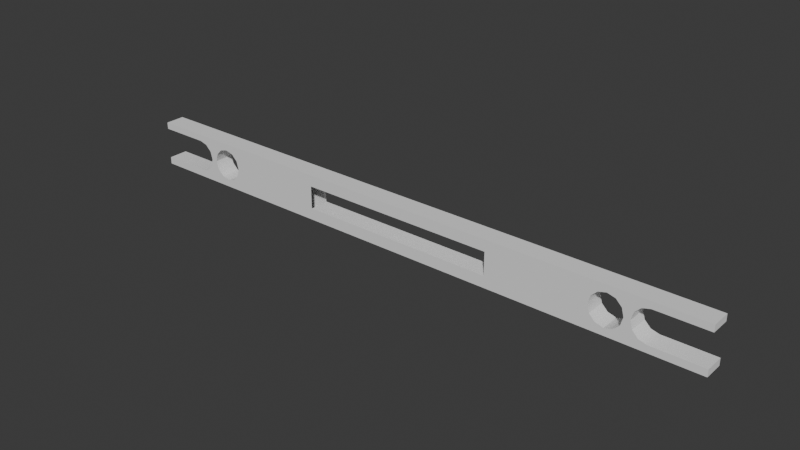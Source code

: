 # Source: Beam_Support.blend  (saved by Blender 5.2.44; exported with 4.5.12 LTS)
import bpy
from mathutils import Matrix  # noqa: F401  (used for matrix-valued properties, if any)

bpy.ops.wm.read_factory_settings(use_empty=True)
scene = bpy.context.scene
scene.name = 'Scene'

# ---- collections
col_collection = bpy.data.collections.new('Collection'); scene.collection.children.link(col_collection)

# ---- node groups
ng_smooth_by_angle = bpy.data.node_groups.new('Smooth by Angle', 'GeometryNodeTree')
_s = ng_smooth_by_angle.interface.new_socket(name='Mesh', in_out='OUTPUT', socket_type='NodeSocketGeometry')
_s = ng_smooth_by_angle.interface.new_socket(name='Mesh', in_out='INPUT', socket_type='NodeSocketGeometry')
_s = ng_smooth_by_angle.interface.new_socket(name='Angle', in_out='INPUT', socket_type='NodeSocketFloat')
_s.subtype = 'ANGLE'
_s.default_value = 0.5236
_s.min_value = 0.0
_s.max_value = 3.142
_s.description = 'Maximum face angle for smooth edges'
_s = ng_smooth_by_angle.interface.new_socket(name='Ignore Sharpness', in_out='INPUT', socket_type='NodeSocketBool')
_s.force_non_field = True
ng_smooth_by_angle.is_modifier = True
_N = ng_smooth_by_angle.nodes; _L = ng_smooth_by_angle.links
n0 = _N.new('GeometryNodeSetShadeSmooth'); n0.name = 'Set Shade Smooth'; n0.location = (120, -80)
n0.domain = 'EDGE'
n1 = _N.new('GeometryNodeSetShadeSmooth'); n1.name = 'Set Shade Smooth.001'; n1.location = (300, -80)
n2 = _N.new('NodeGroupOutput'); n2.name = 'Group Output'; n2.location = (480, -80)
n3 = _N.new('GeometryNodeInputMeshEdgeAngle'); n3.name = 'Edge Angle'; n3.location = (-440, -240)
n4 = _N.new('NodeGroupInput'); n4.name = 'Group Input'; n4.location = (-80, -80)
n5 = _N.new('GeometryNodeInputEdgeSmooth'); n5.name = 'Is Edge Smooth'; n5.location = (-260, -120)
n6 = _N.new('GeometryNodeInputShadeSmooth'); n6.name = 'Is Shade Smooth'; n6.location = (-440, -397)
n7 = _N.new('FunctionNodeCompare'); n7.name = 'Compare'; n7.location = (-260, -260)
n7.operation = 'LESS_EQUAL'
n8 = _N.new('FunctionNodeBooleanMath'); n8.name = 'Boolean Math.001'; n8.location = (-80, -260)
n9 = _N.new('NodeGroupInput'); n9.name = 'Group Input.001'; n9.location = (-440, -329)
n10 = _N.new('NodeGroupInput'); n10.name = 'Group Input.002'; n10.location = (-259, -189)
n11 = _N.new('FunctionNodeBooleanMath'); n11.name = 'Boolean Math'; n11.location = (-80, -149)
n11.operation = 'OR'
n12 = _N.new('FunctionNodeBooleanMath'); n12.name = 'Boolean Math.002'; n12.location = (-260, -380)
n12.operation = 'OR'
n13 = _N.new('NodeGroupInput'); n13.name = 'Group Input.003'; n13.location = (-440, -460)
_L.new(n3.outputs[0], n7.inputs[0])
_L.new(n1.outputs[0], n2.inputs[0])
_L.new(n9.outputs[1], n7.inputs[1])
_L.new(n7.outputs[0], n8.inputs[0])
_L.new(n4.outputs[0], n0.inputs[0])
_L.new(n0.outputs[0], n1.inputs[0])
_L.new(n8.outputs[0], n0.inputs[2])
_L.new(n10.outputs[2], n11.inputs[1])
_L.new(n5.outputs[0], n11.inputs[0])
_L.new(n11.outputs[0], n0.inputs[1])
_L.new(n13.outputs[2], n12.inputs[1])
_L.new(n6.outputs[0], n12.inputs[0])
_L.new(n12.outputs[0], n8.inputs[1])
n2.is_active_output = True
ng_smooth_by_angle_004 = bpy.data.node_groups.new('Smooth by Angle.004', 'GeometryNodeTree')
_s = ng_smooth_by_angle_004.interface.new_socket(name='Mesh', in_out='OUTPUT', socket_type='NodeSocketGeometry')
_s = ng_smooth_by_angle_004.interface.new_socket(name='Mesh', in_out='INPUT', socket_type='NodeSocketGeometry')
_s = ng_smooth_by_angle_004.interface.new_socket(name='Angle', in_out='INPUT', socket_type='NodeSocketFloat')
_s.subtype = 'ANGLE'
_s.default_value = 0.5236
_s.min_value = 0.0
_s.max_value = 3.142
_s.description = 'Maximum face angle for smooth edges'
_s = ng_smooth_by_angle_004.interface.new_socket(name='Ignore Sharpness', in_out='INPUT', socket_type='NodeSocketBool')
_s.force_non_field = True
ng_smooth_by_angle_004.description = 'Set the sharpness of mesh edges based on the angle between the neighboring faces'
ng_smooth_by_angle_004.is_modifier = True
_N = ng_smooth_by_angle_004.nodes; _L = ng_smooth_by_angle_004.links
n0 = _N.new('GeometryNodeSetShadeSmooth'); n0.name = 'Set Shade Smooth'; n0.location = (120, -80)
n0.domain = 'EDGE'
n1 = _N.new('GeometryNodeSetShadeSmooth'); n1.name = 'Set Shade Smooth.001'; n1.location = (300, -80)
n2 = _N.new('NodeGroupOutput'); n2.name = 'Group Output'; n2.location = (480, -80)
n3 = _N.new('GeometryNodeInputMeshEdgeAngle'); n3.name = 'Edge Angle'; n3.location = (-440, -240)
n4 = _N.new('NodeGroupInput'); n4.name = 'Group Input'; n4.location = (-80, -80)
n5 = _N.new('GeometryNodeInputEdgeSmooth'); n5.name = 'Is Edge Smooth'; n5.location = (-260, -120)
n6 = _N.new('GeometryNodeInputShadeSmooth'); n6.name = 'Is Shade Smooth'; n6.location = (-440, -397)
n7 = _N.new('FunctionNodeCompare'); n7.name = 'Compare'; n7.location = (-260, -260)
n7.operation = 'LESS_EQUAL'
n8 = _N.new('FunctionNodeBooleanMath'); n8.name = 'Boolean Math.001'; n8.location = (-80, -260)
n9 = _N.new('NodeGroupInput'); n9.name = 'Group Input.001'; n9.location = (-440, -329)
n10 = _N.new('NodeGroupInput'); n10.name = 'Group Input.002'; n10.location = (-259, -189)
n11 = _N.new('FunctionNodeBooleanMath'); n11.name = 'Boolean Math'; n11.location = (-80, -149)
n11.operation = 'OR'
n12 = _N.new('FunctionNodeBooleanMath'); n12.name = 'Boolean Math.002'; n12.location = (-260, -380)
n12.operation = 'OR'
n13 = _N.new('NodeGroupInput'); n13.name = 'Group Input.003'; n13.location = (-440, -460)
_L.new(n3.outputs[0], n7.inputs[0])
_L.new(n1.outputs[0], n2.inputs[0])
_L.new(n9.outputs[1], n7.inputs[1])
_L.new(n7.outputs[0], n8.inputs[0])
_L.new(n4.outputs[0], n0.inputs[0])
_L.new(n0.outputs[0], n1.inputs[0])
_L.new(n8.outputs[0], n0.inputs[2])
_L.new(n10.outputs[2], n11.inputs[1])
_L.new(n5.outputs[0], n11.inputs[0])
_L.new(n11.outputs[0], n0.inputs[1])
_L.new(n13.outputs[2], n12.inputs[1])
_L.new(n6.outputs[0], n12.inputs[0])
_L.new(n12.outputs[0], n8.inputs[1])
n2.is_active_output = True

# ---- world
world_world = bpy.data.worlds.new('World'); scene.world = world_world
world_world.use_nodes = True; world_world.node_tree.nodes.clear()
_N = world_world.node_tree.nodes; _L = world_world.node_tree.links
n0 = _N.new('ShaderNodeOutputWorld'); n0.name = 'World Output'; n0.location = (200, 100)
n1 = _N.new('ShaderNodeBackground'); n1.name = 'Background'; n1.location = (-200, 100)
n1.inputs[0].default_value = (0.05088, 0.05088, 0.05088, 1.0)
_L.new(n1.outputs[0], n0.inputs[0])
n0.is_active_output = True
world_world.color = (0.05088, 0.05088, 0.05088)
world_world.sun_shadow_jitter_overblur = 0.0

# ---- meshes
me_cube_115 = bpy.data.meshes.new('Cube.115')
me_cube_115.from_pydata([(-0.004951, 0.3013, 0.7227), (-9.611, 0.3013, 0.7229), (-0.004977, 0.3013, -0.7313), (-9.611, 0.3013, -0.7311), (-8.011, 0.3013, 0.5077), (-6.805, 0.3013, 0.5077), (-9.611, 0.3013, 0.5077), (-6.552, 0.3013, 0.4398), (-7.757, 0.3013, 0.4398), (-7.059, 0.3013, 0.4398), (-6.366, 0.3013, 0.2542), (-7.244, 0.3013, -0.2527), (-7.504, 0.3013, 0.0007472), (-7.312, 0.3013, 0.0007437), (-7.757, 0.3013, -0.4383), (-7.572, 0.3013, -0.2527), (-9.611, 0.3013, -0.5062), (-8.011, 0.3013, -0.5062), (-7.244, 0.3013, 0.2542), (-7.572, 0.3013, 0.2542), (-6.298, 0.3013, 0.0007259), (-6.805, 0.3013, -0.5062), (-6.552, 0.3013, -0.4383), (-7.059, 0.3013, -0.4383), (-6.366, 0.3013, -0.2527), (-0.004951, -0.3267, 0.7227), (-9.611, -0.3267, 0.7229), (-0.004977, -0.3267, -0.7313), (-9.611, -0.3267, -0.7311), (-8.011, -0.3267, 0.5077), (-6.805, -0.3267, 0.5077), (-9.611, -0.3267, 0.5077), (-6.552, -0.3267, 0.4398), (-7.757, -0.3267, 0.4398), (-7.059, -0.3267, 0.4398), (-6.366, -0.3267, 0.2542), (-7.244, -0.3267, -0.2527), (-7.504, -0.3267, 0.0007479), (-7.312, -0.3267, 0.0007434), (-7.757, -0.3267, -0.4383), (-7.572, -0.3267, -0.2527), (-9.611, -0.3267, -0.5062), (-8.011, -0.3267, -0.5062), (-7.244, -0.3267, 0.2542), (-7.572, -0.3267, 0.2542), (-6.298, -0.3267, 0.0007266), (-6.805, -0.3267, -0.5062), (-6.552, -0.3267, -0.4383), (-7.059, -0.3267, -0.4383), (-6.366, -0.3267, -0.2527), (9.611, 0.3013, 0.7225), (9.611, 0.3013, -0.7314), (8.011, 0.3013, 0.5074), (6.806, 0.3013, 0.5074), (9.611, 0.3013, 0.5074), (6.552, 0.3013, 0.4395), (7.758, 0.3013, 0.4395), (7.059, 0.3013, 0.4395), (6.366, 0.3013, 0.254), (7.245, 0.3013, -0.253), (7.504, 0.3013, 0.000485), (7.312, 0.3013, 0.0004883), (7.758, 0.3013, -0.4386), (7.572, 0.3013, -0.253), (9.611, 0.3013, -0.5065), (8.011, 0.3013, -0.5065), (7.245, 0.3013, 0.254), (7.572, 0.3013, 0.254), (6.299, 0.3013, 0.0005054), (6.805, 0.3013, -0.5065), (6.552, 0.3013, -0.4385), (7.059, 0.3013, -0.4385), (6.366, 0.3013, -0.253), (9.611, -0.3267, 0.7225), (9.611, -0.3267, -0.7314), (8.011, -0.3267, 0.5074), (6.806, -0.3267, 0.5074), (9.611, -0.3267, 0.5074), (6.552, -0.3267, 0.4395), (7.758, -0.3267, 0.4395), (7.059, -0.3267, 0.4395), (6.366, -0.3267, 0.254), (7.245, -0.3267, -0.253), (7.504, -0.3267, 0.0004851), (7.312, -0.3267, 0.0004884), (7.758, -0.3267, -0.4385), (7.572, -0.3267, -0.253), (9.611, -0.3267, -0.5065), (8.011, -0.3267, -0.5065), (7.245, -0.3267, 0.254), (7.572, -0.3267, 0.254), (6.299, -0.3267, 0.0005066), (6.805, -0.3267, -0.5065), (6.552, -0.3267, -0.4385), (7.059, -0.3267, -0.4385), (6.366, -0.3267, -0.253), (3.147, -0.3267, 0.3616), (3.147, -0.3267, -0.3654), (-3.152, -0.3267, 0.3617), (-3.152, -0.3267, -0.3653), (-0.00497, -0.3267, -0.3653), (-0.004958, -0.3267, 0.3617), (-3.152, 0.3013, -0.3653), (-3.152, 0.3013, 0.3617), (3.147, 0.3013, -0.3654), (3.147, 0.3013, 0.3616), (-0.004958, 0.3013, 0.3617), (-0.004971, 0.3013, -0.3653)], [], [(21, 17, 14, 23), (11, 23, 14, 15), (15, 12, 13, 11), (18, 13, 12, 19), (18, 19, 8, 9), (9, 8, 4, 5), (6, 1, 4), (16, 17, 3), (3, 17, 21, 2), (21, 22, 2), (24, 2, 22), (24, 20, 102, 2), (20, 10, 0, 103), (103, 102, 20), (10, 7, 0), (7, 5, 0), (1, 0, 5, 4), (46, 48, 39, 42), (36, 40, 39, 48), (40, 36, 38, 37), (43, 44, 37, 38), (43, 34, 33, 44), (34, 30, 29, 33), (31, 29, 26), (41, 28, 42), (28, 27, 46, 42), (46, 27, 47), (49, 47, 27), (49, 27, 99, 45), (45, 98, 25, 35), (98, 45, 99), (35, 25, 32), (32, 25, 30), (26, 29, 30, 25), (22, 21, 46, 47), (18, 9, 34, 43), (3, 2, 27, 28), (21, 23, 48, 46), (19, 12, 37, 44), (9, 5, 30, 34), (100, 107, 104, 97), (23, 11, 36, 48), (5, 7, 32, 30), (1, 6, 31, 26), (12, 15, 40, 37), (7, 10, 35, 32), (6, 4, 29, 31), (15, 14, 39, 40), (10, 20, 45, 35), (4, 8, 33, 29), (14, 17, 42, 39), (20, 24, 49, 45), (8, 19, 44, 33), (0, 1, 26, 25), (17, 16, 41, 42), (24, 22, 47, 49), (11, 13, 38, 36), (13, 18, 43, 38), (16, 3, 28, 41), (69, 71, 62, 65), (59, 63, 62, 71), (63, 59, 61, 60), (66, 67, 60, 61), (66, 57, 56, 67), (57, 53, 52, 56), (54, 52, 50), (64, 51, 65), (51, 2, 69, 65), (69, 2, 70), (72, 70, 2), (72, 2, 104, 68), (68, 105, 0, 58), (105, 68, 104), (58, 0, 55), (55, 0, 53), (50, 52, 53, 0), (92, 88, 85, 94), (82, 94, 85, 86), (86, 83, 84, 82), (89, 84, 83, 90), (89, 90, 79, 80), (80, 79, 75, 76), (77, 73, 75), (87, 88, 74), (74, 88, 92, 27), (92, 93, 27), (95, 27, 93), (95, 91, 97, 27), (91, 81, 25, 96), (96, 97, 91), (81, 78, 25), (78, 76, 25), (73, 25, 76, 75), (70, 93, 92, 69), (66, 89, 80, 57), (51, 74, 27, 2), (69, 92, 94, 71), (67, 90, 83, 60), (57, 80, 76, 53), (71, 94, 82, 59), (53, 76, 78, 55), (50, 73, 77, 54), (60, 83, 86, 63), (55, 78, 81, 58), (54, 77, 75, 52), (63, 86, 85, 62), (58, 81, 91, 68), (52, 75, 79, 56), (62, 85, 88, 65), (68, 91, 95, 72), (56, 79, 90, 67), (0, 25, 73, 50), (65, 88, 87, 64), (72, 95, 93, 70), (59, 82, 84, 61), (61, 84, 89, 66), (64, 87, 74, 51), (100, 27, 97), (100, 99, 27), (25, 98, 101), (25, 101, 96), (104, 2, 107), (107, 2, 102), (0, 105, 106), (0, 106, 103), (99, 100, 107, 102), (98, 103, 106, 101), (96, 97, 104, 105), (101, 106, 105, 96)])
me_cube_115.polygons.foreach_set('use_smooth', [True] * 129)
_k = set([(0, 1), (0, 50), (1, 6), (2, 3), (2, 51), (3, 16), (4, 6), (4, 8), (5, 7), (5, 9), (7, 10), (8, 19), (9, 18), (10, 20), (11, 13), (11, 23), (12, 15), (12, 19), (13, 18), (14, 15), (14, 17), (16, 17), (20, 24), (21, 22), (21, 23), (22, 24), (25, 26), (25, 73), (26, 31), (27, 28), (27, 74), (28, 41), (29, 31), (29, 33), (30, 32), (30, 34), (32, 35), (33, 44), (34, 43), (35, 45), (36, 38), (36, 48), (37, 40), (37, 44), (38, 43), (39, 40), (39, 42), (41, 42), (45, 49), (46, 47), (46, 48), (47, 49), (50, 54), (51, 64), (52, 54), (52, 56), (53, 55), (53, 57), (55, 58), (56, 67), (57, 66), (58, 68), (59, 61), (59, 71), (60, 63), (60, 67), (61, 66), (62, 63), (62, 65), (64, 65), (68, 72), (69, 70), (69, 71), (70, 72), (73, 77), (74, 87), (75, 77), (75, 79), (76, 78), (76, 80), (78, 81), (79, 90), (80, 89), (81, 91), (82, 84), (82, 94), (83, 86), (83, 90), (84, 89), (85, 86), (85, 88), (87, 88), (91, 95), (92, 93), (92, 94), (93, 95)])
me_cube_115.attributes.new('sharp_edge', 'BOOLEAN', 'EDGE').data.foreach_set('value', [ (min(e.vertices), max(e.vertices)) in _k for e in me_cube_115.edges])
_uv = me_cube_115.uv_layers.new(name='UVMap')
_uv.uv.foreach_set('vector', [0.75, 0.6154, 0.75, 0.6154, 0.6667, 0.6154, 0.8333, 0.6154, 0.9167, 0.6154, 0.8333, 0.6154, 0.6667, 0.6154, 0.5833, 0.6154, 0.5833, 0.6154, 0.5, 0.6154, 0.9808, 0.6154, 0.9167, 0.6154, 0.08333, 0.6154, 0.9808, 0.6154, 0.4808, 0.6154, 0.4167, 0.6154, 0.08333, 0.6154, 0.4167, 0.6154, 0.3333, 0.6154, 0.1667, 0.6154, 0.1667, 0.6154, 0.3333, 0.6154, 0.25, 0.6154, 0.25, 0.6154, 0.25, 0.6154, 0.875, 0.5, 0.25, 0.6154, 0.6637, 0.5, 0.75, 0.6154, 0.625, 0.5, 0.625, 0.5, 0.75, 0.6154, 0.75, 0.6154, 0.375, 0.5, 0.75, 0.6154, 0.6667, 0.6154, 0.375, 0.5, 0.5833, 0.6154, 0.375, 0.5, 0.6667, 0.6154, 0.5833, 0.6154, 0.5, 0.6154, 0.4375, 0.5577, 0.375, 0.5, 0.5, 0.6154, 0.4167, 0.6154, 0.0, 0.0, 0.25, 0.3077, 0.25, 0.3077, 0.4375, 0.5577, 0.5, 0.6154, 0.4167, 0.6154, 0.3333, 0.6154, 0.0, 0.0, 0.3333, 0.6154, 0.25, 0.6154, 0.0, 0.0, 0.875, 0.5, 0.0, 0.0, 0.25, 0.6154, 0.25, 0.6154, 0.75, 0.6154, 0.8333, 0.6154, 0.6667, 0.6154, 0.75, 0.6154, 0.9167, 0.6154, 0.5833, 0.6154, 0.6667, 0.6154, 0.8333, 0.6154, 0.5833, 0.6154, 0.9167, 0.6154, 0.9808, 0.6154, 0.5, 0.6154, 0.08333, 0.6154, 0.4167, 0.6154, 0.4808, 0.6154, 0.9808, 0.6154, 0.08333, 0.6154, 0.1667, 0.6154, 0.3333, 0.6154, 0.4167, 0.6154, 0.1667, 0.6154, 0.25, 0.6154, 0.25, 0.6154, 0.3333, 0.6154, 0.25, 0.6154, 0.25, 0.6154, 0.875, 0.5, 0.6637, 0.5, 0.625, 0.5, 0.75, 0.6154, 0.625, 0.5, 0.375, 0.5, 0.75, 0.6154, 0.75, 0.6154, 0.75, 0.6154, 0.375, 0.5, 0.6667, 0.6154, 0.5833, 0.6154, 0.6667, 0.6154, 0.375, 0.5, 0.5833, 0.6154, 0.375, 0.5, 0.4375, 0.5577, 0.5, 0.6154, 0.5, 0.6154, 0.25, 0.3077, 0.0, 0.0, 0.4167, 0.6154, 0.25, 0.3077, 0.5, 0.6154, 0.4375, 0.5577, 0.4167, 0.6154, 0.0, 0.0, 0.3333, 0.6154, 0.3333, 0.6154, 0.0, 0.0, 0.25, 0.6154, 0.875, 0.5, 0.25, 0.6154, 0.25, 0.6154, 0.0, 0.0, 0.6667, 0.6154, 0.75, 0.6154, 0.75, 0.6154, 0.6667, 0.6154, 0.08333, 0.6154, 0.1667, 0.6154, 0.1667, 0.6154, 0.08333, 0.6154, 0.625, 0.5, 0.375, 0.5, 0.375, 0.5, 0.625, 0.5, 0.75, 0.6154, 0.8333, 0.6154, 0.8333, 0.6154, 0.75, 0.6154, 0.4167, 0.6154, 0.4808, 0.6154, 0.4808, 0.6154, 0.4167, 0.6154, 0.1667, 0.6154, 0.25, 0.6154, 0.25, 0.6154, 0.1667, 0.6154, 0.0, 0.0, 0.0, 0.0, 0.0, 0.0, 0.0, 0.0, 0.8333, 0.6154, 0.9167, 0.6154, 0.9167, 0.6154, 0.8333, 0.6154, 0.25, 0.6154, 0.3333, 0.6154, 0.3333, 0.6154, 0.25, 0.6154, 0.875, 0.5, 0.25, 0.6154, 0.25, 0.6154, 0.875, 0.5, 0.5, 0.6154, 0.5833, 0.6154, 0.5833, 0.6154, 0.5, 0.6154, 0.3333, 0.6154, 0.4167, 0.6154, 0.4167, 0.6154, 0.3333, 0.6154, 0.25, 0.6154, 0.25, 0.6154, 0.25, 0.6154, 0.25, 0.6154, 0.5833, 0.6154, 0.6667, 0.6154, 0.6667, 0.6154, 0.5833, 0.6154, 0.4167, 0.6154, 0.5, 0.6154, 0.5, 0.6154, 0.4167, 0.6154, 0.25, 0.6154, 0.3333, 0.6154, 0.3333, 0.6154, 0.25, 0.6154, 0.6667, 0.6154, 0.75, 0.6154, 0.75, 0.6154, 0.6667, 0.6154, 0.5, 0.6154, 0.5833, 0.6154, 0.5833, 0.6154, 0.5, 0.6154, 0.3333, 0.6154, 0.4167, 0.6154, 0.4167, 0.6154, 0.3333, 0.6154, 0.0, 0.0, 0.875, 0.5, 0.875, 0.5, 0.0, 0.0, 0.75, 0.6154, 0.6637, 0.5, 0.6637, 0.5, 0.75, 0.6154, 0.5833, 0.6154, 0.6667, 0.6154, 0.6667, 0.6154, 0.5833, 0.6154, 0.9167, 0.6154, 0.9808, 0.6154, 0.9808, 0.6154, 0.9167, 0.6154, 0.9808, 0.6154, 0.08333, 0.6154, 0.08333, 0.6154, 0.9808, 0.6154, 0.6637, 0.5, 0.625, 0.5, 0.625, 0.5, 0.6637, 0.5, 0.75, 0.6154, 0.8333, 0.6154, 0.6667, 0.6154, 0.75, 0.6154, 0.9167, 0.6154, 0.5833, 0.6154, 0.6667, 0.6154, 0.8333, 0.6154, 0.5833, 0.6154, 0.9167, 0.6154, 0.9808, 0.6154, 0.5, 0.6154, 0.08333, 0.6154, 0.4167, 0.6154, 0.4808, 0.6154, 0.9808, 0.6154, 0.08333, 0.6154, 0.1667, 0.6154, 0.3333, 0.6154, 0.4167, 0.6154, 0.1667, 0.6154, 0.25, 0.6154, 0.25, 0.6154, 0.3333, 0.6154, 0.25, 0.6154, 0.25, 0.6154, 0.875, 0.5, 0.6637, 0.5, 0.625, 0.5, 0.75, 0.6154, 0.625, 0.5, 0.375, 0.5, 0.75, 0.6154, 0.75, 0.6154, 0.75, 0.6154, 0.375, 0.5, 0.6667, 0.6154, 0.5833, 0.6154, 0.6667, 0.6154, 0.375, 0.5, 0.5833, 0.6154, 0.375, 0.5, 0.4375, 0.5577, 0.5, 0.6154, 0.5, 0.6154, 0.25, 0.3077, 0.0, 0.0, 0.4167, 0.6154, 0.25, 0.3077, 0.5, 0.6154, 0.4375, 0.5577, 0.4167, 0.6154, 0.0, 0.0, 0.3333, 0.6154, 0.3333, 0.6154, 0.0, 0.0, 0.25, 0.6154, 0.875, 0.5, 0.25, 0.6154, 0.25, 0.6154, 0.0, 0.0, 0.75, 0.6154, 0.75, 0.6154, 0.6667, 0.6154, 0.8333, 0.6154, 0.9167, 0.6154, 0.8333, 0.6154, 0.6667, 0.6154, 0.5833, 0.6154, 0.5833, 0.6154, 0.5, 0.6154, 0.9808, 0.6154, 0.9167, 0.6154, 0.08333, 0.6154, 0.9808, 0.6154, 0.4808, 0.6154, 0.4167, 0.6154, 0.08333, 0.6154, 0.4167, 0.6154, 0.3333, 0.6154, 0.1667, 0.6154, 0.1667, 0.6154, 0.3333, 0.6154, 0.25, 0.6154, 0.25, 0.6154, 0.25, 0.6154, 0.875, 0.5, 0.25, 0.6154, 0.6637, 0.5, 0.75, 0.6154, 0.625, 0.5, 0.625, 0.5, 0.75, 0.6154, 0.75, 0.6154, 0.375, 0.5, 0.75, 0.6154, 0.6667, 0.6154, 0.375, 0.5, 0.5833, 0.6154, 0.375, 0.5, 0.6667, 0.6154, 0.5833, 0.6154, 0.5, 0.6154, 0.4375, 0.5577, 0.375, 0.5, 0.5, 0.6154, 0.4167, 0.6154, 0.0, 0.0, 0.25, 0.3077, 0.25, 0.3077, 0.4375, 0.5577, 0.5, 0.6154, 0.4167, 0.6154, 0.3333, 0.6154, 0.0, 0.0, 0.3333, 0.6154, 0.25, 0.6154, 0.0, 0.0, 0.875, 0.5, 0.0, 0.0, 0.25, 0.6154, 0.25, 0.6154, 0.6667, 0.6154, 0.6667, 0.6154, 0.75, 0.6154, 0.75, 0.6154, 0.08333, 0.6154, 0.08333, 0.6154, 0.1667, 0.6154, 0.1667, 0.6154, 0.625, 0.5, 0.625, 0.5, 0.375, 0.5, 0.375, 0.5, 0.75, 0.6154, 0.75, 0.6154, 0.8333, 0.6154, 0.8333, 0.6154, 0.4167, 0.6154, 0.4167, 0.6154, 0.4808, 0.6154, 0.4808, 0.6154, 0.1667, 0.6154, 0.1667, 0.6154, 0.25, 0.6154, 0.25, 0.6154, 0.8333, 0.6154, 0.8333, 0.6154, 0.9167, 0.6154, 0.9167, 0.6154, 0.25, 0.6154, 0.25, 0.6154, 0.3333, 0.6154, 0.3333, 0.6154, 0.875, 0.5, 0.875, 0.5, 0.25, 0.6154, 0.25, 0.6154, 0.5, 0.6154, 0.5, 0.6154, 0.5833, 0.6154, 0.5833, 0.6154, 0.3333, 0.6154, 0.3333, 0.6154, 0.4167, 0.6154, 0.4167, 0.6154, 0.25, 0.6154, 0.25, 0.6154, 0.25, 0.6154, 0.25, 0.6154, 0.5833, 0.6154, 0.5833, 0.6154, 0.6667, 0.6154, 0.6667, 0.6154, 0.4167, 0.6154, 0.4167, 0.6154, 0.5, 0.6154, 0.5, 0.6154, 0.25, 0.6154, 0.25, 0.6154, 0.3333, 0.6154, 0.3333, 0.6154, 0.6667, 0.6154, 0.6667, 0.6154, 0.75, 0.6154, 0.75, 0.6154, 0.5, 0.6154, 0.5, 0.6154, 0.5833, 0.6154, 0.5833, 0.6154, 0.3333, 0.6154, 0.3333, 0.6154, 0.4167, 0.6154, 0.4167, 0.6154, 0.0, 0.0, 0.0, 0.0, 0.875, 0.5, 0.875, 0.5, 0.75, 0.6154, 0.75, 0.6154, 0.6637, 0.5, 0.6637, 0.5, 0.5833, 0.6154, 0.5833, 0.6154, 0.6667, 0.6154, 0.6667, 0.6154, 0.9167, 0.6154, 0.9167, 0.6154, 0.9808, 0.6154, 0.9808, 0.6154, 0.9808, 0.6154, 0.9808, 0.6154, 0.08333, 0.6154, 0.08333, 0.6154, 0.6637, 0.5, 0.6637, 0.5, 0.625, 0.5, 0.625, 0.5, 0.2806, 0.3742, 0.375, 0.5, 0.4375, 0.5577, 0.2806, 0.3742, 0.4375, 0.5577, 0.375, 0.5, 0.0, 0.0, 0.25, 0.3077, 0.09312, 0.1242, 0.0, 0.0, 0.09312, 0.1242, 0.25, 0.3077, 0.4375, 0.5577, 0.375, 0.5, 0.2806, 0.3742, 0.2806, 0.3742, 0.375, 0.5, 0.4375, 0.5577, 0.0, 0.0, 0.25, 0.3077, 0.09312, 0.1242, 0.0, 0.0, 0.09312, 0.1242, 0.25, 0.3077, 0.4375, 0.5577, 0.0, 0.0, 0.2806, 0.3742, 0.4375, 0.5577, 0.25, 0.3077, 0.25, 0.3077, 0.09312, 0.1242, 0.09312, 0.1242, 0.25, 0.3077, 0.4375, 0.5577, 0.4375, 0.5577, 0.25, 0.3077, 0.09312, 0.1242, 0.09312, 0.1242, 0.25, 0.3077, 0.25, 0.3077])
me_cube_115.materials.append(None)
me_cube_115.update()

# ---- objects
ob_beam_support_col = bpy.data.objects.new('Beam_Support-col', me_cube_115)

# ---- transforms, parenting, visibility, modifiers, constraints
ob_beam_support_col.location = (0.0, 0.0, 0.0)
_m = ob_beam_support_col.modifiers.new('Smooth by Angle.001', 'NODES')
_m.node_group = ng_smooth_by_angle
_m.use_pin_to_last = True
_m.show_group_selector = False
_m = ob_beam_support_col.modifiers.new('Smooth by Angle', 'NODES')
_m.node_group = ng_smooth_by_angle_004
_m.use_pin_to_last = True
_m.show_group_selector = False

# ---- collection membership
col_collection.objects.link(ob_beam_support_col)

# ---- scene / render settings (as saved in the file)
scene.frame_start = 1; scene.frame_end = 250; scene.frame_set(1)
scene.render.engine = 'BLENDER_EEVEE_NEXT'
scene.render.bake_bias = 0.0
scene.render.bake_samples = 0
scene.render.compositor_device = 'GPU'
scene.eevee.use_volume_custom_range = False
scene.eevee.fast_gi_thickness_near = 0.1
scene.eevee.fast_gi_thickness_far = 0.0
scene.eevee.ray_tracing_options.screen_trace_thickness = 0.1
bpy.context.view_layer.update()

# ---- added for rendering (the .blend has no active camera and no usable light): camera, sun
cam_auto = bpy.data.cameras.new('AutoCamera')
cam_auto.lens = 50.0
cam_auto.sensor_width = 36.0
cam_auto.clip_end = 1000.0
ob_auto_camera = bpy.data.objects.new('AutoCamera', cam_auto)
scene.collection.objects.link(ob_auto_camera)
ob_auto_camera.location = (17.8456, -21.4271, 14.272)
ob_auto_camera.rotation_euler = (1.09748, -7.21219e-08, 0.694738)
scene.camera = ob_auto_camera
light_auto_sun = bpy.data.lights.new('AutoSun', 'SUN')
light_auto_sun.energy = 3.0
light_auto_sun.angle = 0.0523599
ob_auto_sun = bpy.data.objects.new('AutoSun', light_auto_sun)
scene.collection.objects.link(ob_auto_sun)
ob_auto_sun.rotation_euler = (0.872665, 0.174533, 0.523599)
bpy.context.view_layer.update()
